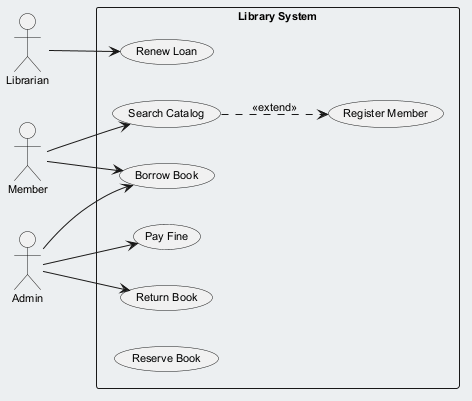

The diagram above was rendered by PlantUML. Its source (embedded in the PNG):
@startuml
skinparam backgroundColor #ECEFF1
skinparam classBackgroundColor #FFFFFF
skinparam classBorderColor #455A64
skinparam defaultFontSize 11
left to right direction
actor "Member" as Member
actor "Librarian" as Librarian
actor "Admin" as Admin
rectangle "Library System" {
  usecase "Borrow Book" as UC_BorrowBook
  usecase "Search Catalog" as UC_SearchCatalog
  usecase "Pay Fine" as UC_PayFine
  usecase "Renew Loan" as UC_RenewLoan
  usecase "Return Book" as UC_ReturnBook
  usecase "Reserve Book" as UC_ReserveBook
  usecase "Register Member" as UC_RegisterMember
}
Member --> UC_SearchCatalog
Member --> UC_BorrowBook
Librarian --> UC_RenewLoan
Admin --> UC_BorrowBook
Admin --> UC_PayFine
Admin --> UC_ReturnBook
UC_SearchCatalog ..> UC_RegisterMember : <<extend>>
@enduml